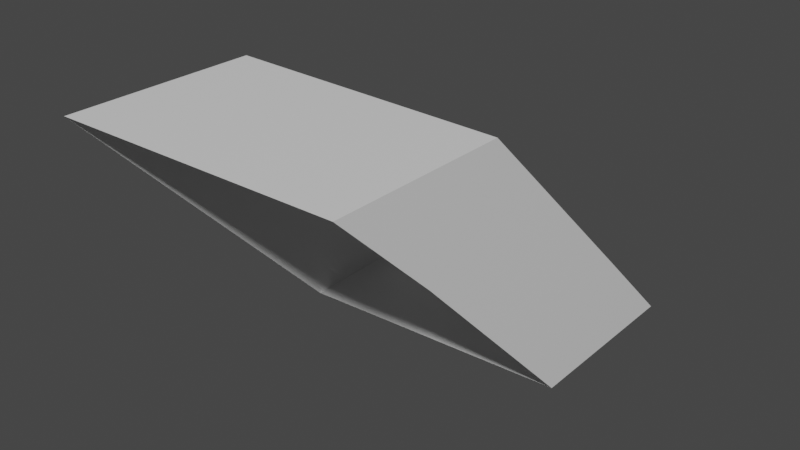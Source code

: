 # Source: Component3.blend  (saved by Blender 3.3.6; exported with 4.5.12 LTS)
import bpy
from mathutils import Matrix  # noqa: F401  (used for matrix-valued properties, if any)

bpy.ops.wm.read_factory_settings(use_empty=True)
scene = bpy.context.scene
scene.name = 'Scene'

# ---- collections
col_collection = bpy.data.collections.new('Collection'); scene.collection.children.link(col_collection)

# ---- materials (node trees are filled in below, after node groups)
mat_material = bpy.data.materials.new('Material')
mat_material.alpha_threshold = 0.0
mat_material.use_transparent_shadow = False
mat_material.roughness = 0.5
mat_material.line_color = (0.0, 0.0, 0.0, 1.0)

# ---- material node trees
mat_material.use_nodes = True; mat_material.node_tree.nodes.clear()
_N = mat_material.node_tree.nodes; _L = mat_material.node_tree.links
n0 = _N.new('ShaderNodeOutputMaterial'); n0.name = 'Material Output'; n0.location = (300, 300)
n1 = _N.new('ShaderNodeBsdfPrincipled'); n1.name = 'Principled BSDF'; n1.location = (10, 300)
n1.distribution = 'GGX'
n1.subsurface_method = 'RANDOM_WALK_SKIN'
n1.inputs[3].default_value = 1.45
n1.inputs[27].default_value = (0.0, 0.0, 0.0, 1.0)
n1.inputs[28].default_value = 1.0
_L.new(n1.outputs[0], n0.inputs[0])
n0.is_active_output = True

# ---- world
world_world = bpy.data.worlds.new('World'); scene.world = world_world
world_world.use_nodes = True; world_world.node_tree.nodes.clear()
_N = world_world.node_tree.nodes; _L = world_world.node_tree.links
n0 = _N.new('ShaderNodeOutputWorld'); n0.name = 'World Output'; n0.location = (300, 300)
n1 = _N.new('ShaderNodeBackground'); n1.name = 'Background'; n1.location = (10, 300)
n1.inputs[0].default_value = (0.05088, 0.05088, 0.05088, 1.0)
_L.new(n1.outputs[0], n0.inputs[0])
n0.is_active_output = True
world_world.color = (0.05088, 0.05088, 0.05088)
world_world.use_sun_shadow = False
world_world.sun_shadow_jitter_overblur = 0.0

# ---- meshes
me_cube = bpy.data.meshes.new('Cube')
me_cube.from_pydata([(1.0, 1.0, 1.0), (-1.0, 1.0, 1.0), (1.0, 3.0, -1.0), (-1.0, 3.0, -1.0), (1.0, 1.558, 1.0), (1.0, 3.0, -0.3854), (1.0, 1.0, 0.326), (1.0, 2.304, -1.0), (-1.0, 0.2879, 1.0), (1.0, 0.2939, 1.0), (-1.0, 1.646, 1.0), (1.0, 3.635, -1.0), (-1.0, 3.624, -1.0), (-1.0, 2.223, -1.0), (-1.0, 3.0, -0.3694), (-1.0, 1.0, 0.2642)], [], [(0, 1, 8, 9), (3, 14, 12), (1, 0, 4, 10), (0, 2, 5, 4), (2, 3, 12, 11), (2, 0, 6, 7), (9, 6, 0), (11, 5, 2), (7, 13, 3, 2), (3, 1, 10, 14), (13, 15, 1, 3), (15, 8, 1)])
_uv = me_cube.uv_layers.new(name='UVMap')
_uv.uv.foreach_set('vector', [0.625, 0.5, 0.875, 0.5, 0.875, 0.589, 0.625, 0.5883, 0.375, 0.25, 0.4538, 0.25, 0.375, 0.25, 0.875, 0.5, 0.625, 0.5, 0.625, 0.5, 0.875, 0.5, 0.625, 0.5, 0.375, 0.5, 0.4518, 0.5, 0.625, 0.5, 0.375, 0.5, 0.125, 0.5, 0.125, 0.5, 0.375, 0.5, 0.375, 0.5, 0.625, 0.5, 0.5407, 0.5, 0.375, 0.5, 0.625, 0.5883, 0.5407, 0.5, 0.625, 0.5, 0.375, 0.5, 0.4518, 0.5, 0.375, 0.5, 0.375, 0.5, 0.125, 0.5, 0.125, 0.5, 0.375, 0.5, 0.375, 0.25, 0.625, 0.25, 0.625, 0.25, 0.4538, 0.25, 0.375, 0.25, 0.533, 0.25, 0.625, 0.25, 0.375, 0.25, 0.533, 0.25, 0.625, 0.161, 0.625, 0.25])
me_cube.materials.append(mat_material)
me_cube.use_mirror_vertex_groups = False
me_cube.update()

# ---- objects
ob_cube = bpy.data.objects.new('Cube', me_cube)

# ---- transforms, parenting, visibility, modifiers, constraints
ob_cube.location = (0.0, 0.0, 0.0)
ob_cube.lock_rotations_4d = False
ob_cube.empty_display_type = 'ARROWS'
ob_cube.lineart.crease_threshold = 0.0

# ---- collection membership
col_collection.objects.link(ob_cube)

# ---- scene / render settings (as saved in the file)
scene.frame_start = 1; scene.frame_end = 250; scene.frame_set(1)
scene.render.engine = 'BLENDER_EEVEE_NEXT'
scene.cycles.sampling_pattern = 'TABULATED_SOBOL'
scene.cycles.use_light_tree = False
scene.view_settings.view_transform = 'Filmic'
bpy.context.view_layer.update()

# ---- added for rendering (the .blend has no active camera and no usable light): camera, sun
cam_auto = bpy.data.cameras.new('AutoCamera')
cam_auto.lens = 50.0
cam_auto.sensor_width = 36.0
cam_auto.clip_end = 1000.0
ob_auto_camera = bpy.data.objects.new('AutoCamera', cam_auto)
scene.collection.objects.link(ob_auto_camera)
ob_auto_camera.location = (4.05418, -2.90374, 3.24334)
ob_auto_camera.rotation_euler = (1.09748, -7.21219e-08, 0.694738)
scene.camera = ob_auto_camera
light_auto_sun = bpy.data.lights.new('AutoSun', 'SUN')
light_auto_sun.energy = 3.0
light_auto_sun.angle = 0.0523599
ob_auto_sun = bpy.data.objects.new('AutoSun', light_auto_sun)
scene.collection.objects.link(ob_auto_sun)
ob_auto_sun.rotation_euler = (0.872665, 0.174533, 0.523599)
bpy.context.view_layer.update()
